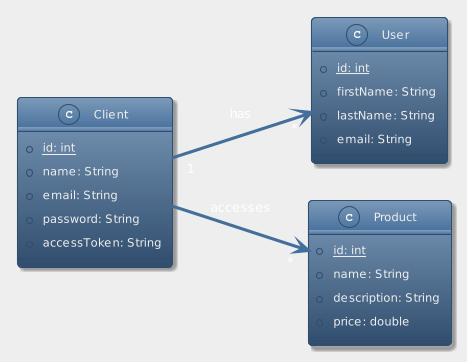

The diagram above was rendered by PlantUML. Its source (embedded in the PNG):
@startuml
left to right direction
skinparam actorStyle Awesome
skinparam ArrowThickness 1
!theme spacelab
skinparam backgroundColor #EEEEEE
skinparam shadowing true

'Client / Company'
class Client {
  {static} +id: int
  +name: String
  +email: String
  +password: String
  +accessToken: String
}

class User {
  {static} +id: int
  +firstName: String
  +lastName: String
  +email: String
}

class Product {
  {static} +id: int
  +name: String
  +description: String
  +price: double
}

Client "1" --> "*" User: has
Client --> "*" Product: accesses
@enduml